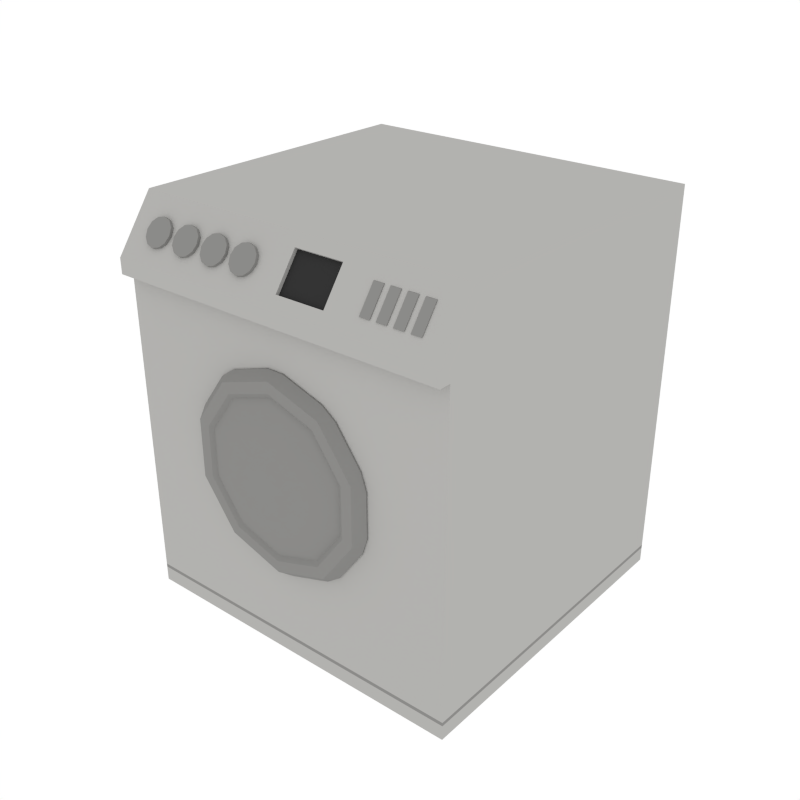 # Source: washingMachine.blend  (saved by Blender 2.90.8; exported with 4.5.12 LTS)
import bpy
from mathutils import Matrix  # noqa: F401  (used for matrix-valued properties, if any)

bpy.ops.wm.read_factory_settings(use_empty=True)
scene = bpy.context.scene
scene.name = 'Scene'

# ---- collections
col_collection_1 = bpy.data.collections.new('Collection 1'); scene.collection.children.link(col_collection_1)

# ---- materials (node trees are filled in below, after node groups)
mat_white = bpy.data.materials.new('White')
mat_white.alpha_threshold = 0.0
mat_white.diffuse_color = (0.448, 0.4433, 0.4294, 1.0)
mat_white.roughness = 0.5
mat_black = bpy.data.materials.new('Black')
mat_black.alpha_threshold = 0.0
mat_black.diffuse_color = (0.03522, 0.03522, 0.03522, 1.0)
mat_black.roughness = 0.5
mat_grey = bpy.data.materials.new('Grey')
mat_grey.alpha_threshold = 0.0
mat_grey.diffuse_color = (0.2598, 0.2571, 0.2492, 1.0)
mat_grey.roughness = 0.5
mat_glass = bpy.data.materials.new('Glass')
mat_glass.alpha_threshold = 0.0
mat_glass.diffuse_color = (0.2598, 0.2571, 0.2492, 1.0)
mat_glass.roughness = 0.5

# ---- node groups
ng_auto_smooth = bpy.data.node_groups.new('Auto Smooth', 'GeometryNodeTree')
_s = ng_auto_smooth.interface.new_socket(name='Geometry', in_out='OUTPUT', socket_type='NodeSocketGeometry')
_s = ng_auto_smooth.interface.new_socket(name='Geometry', in_out='INPUT', socket_type='NodeSocketGeometry')
_s = ng_auto_smooth.interface.new_socket(name='Angle', in_out='INPUT', socket_type='NodeSocketFloat')
_s.subtype = 'ANGLE'
_s.min_value = 0.0
_s.max_value = 3.142
ng_auto_smooth.is_modifier = True
_N = ng_auto_smooth.nodes; _L = ng_auto_smooth.links
n0 = _N.new('NodeGroupOutput'); n0.name = 'Group Output'; n0.location = (480, -100)
n1 = _N.new('NodeGroupInput'); n1.name = 'Group Input'; n1.location = (-420, -300)
n2 = _N.new('NodeGroupInput'); n2.name = 'Group Input.001'; n2.location = (-60, -100)
n3 = _N.new('GeometryNodeSetShadeSmooth'); n3.name = 'Set Shade Smooth'; n3.location = (120, -100)
n3.domain = 'EDGE'
n4 = _N.new('GeometryNodeSetShadeSmooth'); n4.name = 'Set Shade Smooth.001'; n4.location = (300, -100)
n5 = _N.new('GeometryNodeInputMeshEdgeAngle'); n5.name = 'Edge Angle'; n5.location = (-420, -220)
n6 = _N.new('GeometryNodeInputEdgeSmooth'); n6.name = 'Is Edge Smooth'; n6.location = (-60, -160)
n7 = _N.new('GeometryNodeInputShadeSmooth'); n7.name = 'Is Face Smooth'; n7.location = (-240, -340)
n8 = _N.new('FunctionNodeBooleanMath'); n8.name = 'Boolean Math'; n8.location = (-60, -220)
n9 = _N.new('FunctionNodeCompare'); n9.name = 'Compare'; n9.location = (-240, -180)
n9.operation = 'LESS_EQUAL'
_L.new(n5.outputs[0], n9.inputs[0])
_L.new(n4.outputs[0], n0.inputs[0])
_L.new(n1.outputs[1], n9.inputs[1])
_L.new(n9.outputs[0], n8.inputs[0])
_L.new(n7.outputs[0], n8.inputs[1])
_L.new(n2.outputs[0], n3.inputs[0])
_L.new(n6.outputs[0], n3.inputs[1])
_L.new(n3.outputs[0], n4.inputs[0])
_L.new(n8.outputs[0], n3.inputs[2])
n0.is_active_output = True

# ---- material node trees

# ---- world
world_world = bpy.data.worlds.new('World'); scene.world = world_world
world_world.color = (1.0, 1.0, 1.0)
world_world.use_sun_shadow = False
world_world.sun_shadow_jitter_overblur = 0.0
world_world.cycles.sampling_method = 'NONE'
world_world.cycles.sample_map_resolution = 256

# ---- meshes
me_cube_019 = bpy.data.meshes.new('Cube.019')
me_cube_019.from_pydata([(0.5586, -0.5466, 1.412), (0.5586, -0.608, 1.327), (0.5586, -0.6268, 1.327), (0.5586, -0.5653, 1.412), (0.5212, -0.608, 1.327), (0.5212, -0.5466, 1.412), (0.5212, -0.6268, 1.327), (0.5212, -0.5653, 1.412), (0.4988, -0.5466, 1.412), (0.4988, -0.608, 1.327), (0.4988, -0.6268, 1.327), (0.4988, -0.5653, 1.412), (0.4614, -0.608, 1.327), (0.4614, -0.5466, 1.412), (0.4614, -0.6268, 1.327), (0.4614, -0.5653, 1.412), (0.4389, -0.5466, 1.412), (0.4389, -0.608, 1.327), (0.4389, -0.6268, 1.327), (0.4389, -0.5653, 1.412), (0.4015, -0.608, 1.327), (0.4015, -0.5466, 1.412), (0.4015, -0.6268, 1.327), (0.4015, -0.5653, 1.412), (0.3791, -0.5466, 1.412), (0.3791, -0.608, 1.327), (0.3791, -0.6268, 1.327), (0.3791, -0.5653, 1.412), (0.3417, -0.608, 1.327), (0.3417, -0.5466, 1.412), (0.3417, -0.6268, 1.327), (0.3417, -0.5653, 1.412), (-0.646, -0.6177, 0.0), (-0.646, 0.6177, 0.0), (-0.646, 0.6177, 1.47), (0.646, -0.6177, 0.0), (0.646, 0.6177, 0.0), (0.646, 0.6177, 1.47), (-0.646, -0.6177, 0.06834), (-0.646, -0.6177, 1.219), (-0.646, 0.6177, 1.219), (-0.646, 0.6177, 0.06834), (0.646, 0.6177, 1.219), (0.646, 0.6177, 0.06834), (0.646, -0.6177, 1.219), (0.646, -0.6177, 0.06834), (-0.646, -0.6177, 1.275), (-0.646, -0.4768, 1.47), (0.646, -0.4768, 1.47), (0.646, -0.6177, 1.275), (0.646, -0.6607, 1.219), (-0.646, -0.6607, 1.219), (0.646, -0.6607, 1.275), (0.646, -0.5198, 1.47), (-0.646, -0.5198, 1.47), (-0.646, -0.6607, 1.275), (0.2166, -0.6328, 1.313), (0.2166, -0.5477, 1.431), (0.03073, -0.5477, 1.431), (0.03073, -0.6328, 1.313), (0.2166, -0.6216, 1.305), (0.2166, -0.5365, 1.423), (0.03073, -0.5365, 1.423), (0.03073, -0.6216, 1.305), (-0.646, 0.6177, 0.05497), (0.646, 0.6177, 0.05497), (0.646, -0.6177, 0.05497), (-0.646, -0.6177, 0.05497), (0.0, -0.6177, 0.3364), (-0.2107, -0.6177, 0.4049), (-0.341, -0.6177, 0.5842), (-0.341, -0.6177, 0.8057), (-0.2107, -0.6177, 0.985), (0.0, -0.6177, 1.053), (0.2107, -0.6177, 0.985), (0.341, -0.6177, 0.8057), (0.341, -0.6177, 0.5842), (0.2107, -0.6177, 0.4049)], [], [(1, 0, 3, 2), (4, 6, 7, 5), (0, 5, 7, 3), (3, 7, 6, 2), (2, 6, 4, 1), (1, 4, 5, 0), (9, 8, 11, 10), (12, 14, 15, 13), (8, 13, 15, 11), (11, 15, 14, 10), (10, 14, 12, 9), (9, 12, 13, 8), (17, 16, 19, 18), (20, 22, 23, 21), (16, 21, 23, 19), (19, 23, 22, 18), (18, 22, 20, 17), (17, 20, 21, 16), (25, 24, 27, 26), (28, 30, 31, 29), (24, 29, 31, 27), (27, 31, 30, 26), (26, 30, 28, 25), (25, 28, 29, 24), (37, 34, 47, 48), (40, 34, 37, 42), (39, 46, 47, 34, 40), (33, 36, 35, 32), (42, 37, 48, 49, 44), (66, 45, 38, 67), (45, 44, 75, 76, 77, 68, 69, 70, 38), (65, 43, 45, 66), (43, 42, 44, 45), (64, 41, 43, 65), (41, 40, 42, 43), (67, 38, 41, 64), (38, 39, 40, 41), (44, 49, 52, 50), (39, 44, 50, 51), (53, 54, 58, 57), (50, 52, 55, 51), (47, 46, 55, 54), (49, 48, 53, 52), (46, 39, 51, 55), (48, 47, 54, 53), (57, 58, 62, 61), (54, 55, 59, 58), (52, 53, 57, 56), (55, 52, 56, 59), (61, 62, 63, 60), (58, 59, 63, 62), (56, 57, 61, 60), (59, 56, 60, 63), (32, 67, 64, 33), (33, 64, 65, 36), (36, 65, 66, 35), (35, 66, 67, 32), (38, 70, 71, 72, 73, 74, 75, 44, 39)])
me_cube_019.polygons.foreach_set('use_smooth', [True] * 58)
me_cube_019.polygons.foreach_set('material_index', [2, 2, 2, 2, 2, 2, 2, 2, 2, 2, 2, 2, 2, 2, 2, 2, 2, 2, 2, 2, 2, 2, 2, 2, 0, 0, 0, 2, 0, 2, 0, 2, 0, 2, 0, 2, 0, 0, 0, 0, 0, 0, 0, 0, 0, 0, 0, 0, 0, 1, 0, 0, 0, 0, 0, 0, 0, 0])
me_cube_019.materials.append(mat_white)
me_cube_019.materials.append(mat_black)
me_cube_019.materials.append(mat_grey)
me_cube_019.use_remesh_preserve_volume = False
me_cube_019.use_remesh_preserve_attributes = False
me_cube_019.use_mirror_vertex_groups = False
me_cube_019.update()
me_cube_002 = bpy.data.meshes.new('Cube.002')
me_cube_002.from_pydata([(0.532, -0.0339, -0.2436), (0.355, -0.0339, -0.3011), (0.6414, -0.0339, -0.09305), (0.6414, -0.0339, 0.09305), (0.532, -0.0339, 0.2436), (0.355, -0.0339, 0.3011), (0.178, -0.0339, 0.2436), (0.06866, -0.0339, 0.09305), (0.06866, -0.0339, -0.09305), (0.178, -0.0339, -0.2436), (0.1878, -0.02364, -0.2302), (0.355, -0.02364, -0.2845), (0.08445, -0.02364, -0.08791), (0.08445, -0.02364, 0.08791), (0.1878, -0.02364, 0.2302), (0.355, -0.02364, 0.2845), (0.5223, -0.02364, 0.2302), (0.6256, -0.02364, 0.08791), (0.6256, -0.02364, -0.08791), (0.5223, -0.02364, -0.2302), (0.2349, -0.05666, -0.1653), (0.355, -0.05666, -0.2043), (0.1607, -0.05666, -0.06314), (0.1607, -0.05666, 0.06314), (0.2349, -0.05666, 0.1653), (0.355, -0.05666, 0.2043), (0.4751, -0.05666, 0.1653), (0.5494, -0.05666, 0.06314), (0.5494, -0.05666, -0.06314), (0.4751, -0.05666, -0.1653), (0.2889, -0.08218, -0.091), (0.355, -0.08218, -0.1125), (0.2481, -0.08218, -0.03476), (0.2481, -0.08218, 0.03476), (0.2889, -0.08218, 0.091), (0.355, -0.08218, 0.1125), (0.4211, -0.08218, 0.091), (0.462, -0.08218, 0.03476), (0.462, -0.08218, -0.03476), (0.4211, -0.08218, -0.091), (0.355, -0.03383, -0.3421), (0.3226, 0.0, -0.3628), (0.3874, 0.0, -0.3628), (0.3874, 0.1076, -0.348), (0.3226, 0.1076, -0.348), (0.542, 0.0, -0.3125), (0.5945, 0.0, -0.2744), (0.5561, -0.03383, -0.2768), (0.5858, 0.1076, -0.2625), (0.5333, 0.1076, -0.3006), (0.69, 0.0, -0.1429), (0.7101, 0.0, -0.08127), (0.6804, -0.03383, -0.1057), (0.696, 0.1076, -0.0767), (0.676, 0.1076, -0.1384), (0.7101, 0.0, 0.08127), (0.69, 0.0, 0.1429), (0.6804, -0.03383, 0.1057), (0.676, 0.1076, 0.1384), (0.696, 0.1076, 0.0767), (0.5945, 0.0, 0.2744), (0.542, 0.0, 0.3125), (0.5561, -0.03383, 0.2768), (0.5333, 0.1076, 0.3006), (0.5858, 0.1076, 0.2625), (0.3874, 0.0, 0.3628), (0.3226, 0.0, 0.3628), (0.355, -0.03383, 0.3421), (0.3226, 0.1076, 0.348), (0.3874, 0.1076, 0.348), (0.168, 0.0, 0.3125), (0.1156, 0.0, 0.2744), (0.1539, -0.03383, 0.2768), (0.1243, 0.1076, 0.2625), (0.1767, 0.1076, 0.3006), (0.02003, 0.0, 0.1429), (0.0, 0.0, 0.08127), (0.02964, -0.03383, 0.1057), (0.01407, 0.1076, 0.0767), (0.0341, 0.1076, 0.1384), (0.0, 0.0, -0.08127), (0.02003, 0.0, -0.1429), (0.02964, -0.03383, -0.1057), (0.0341, 0.1076, -0.1384), (0.01407, 0.1076, -0.0767), (0.1156, 0.0, -0.2744), (0.168, 0.0, -0.3125), (0.1539, -0.03383, -0.2768), (0.1767, 0.1076, -0.3006), (0.1243, 0.1076, -0.2625), (0.3822, 0.1076, -0.2917), (0.3279, 0.1076, -0.2917), (0.5485, 0.1076, -0.22), (0.5045, 0.1076, -0.252), (0.6409, 0.1076, -0.0643), (0.6241, 0.1076, -0.116), (0.6241, 0.1076, 0.116), (0.6409, 0.1076, 0.0643), (0.5045, 0.1076, 0.252), (0.5485, 0.1076, 0.22), (0.3279, 0.1076, 0.2917), (0.3822, 0.1076, 0.2917), (0.1616, 0.1076, 0.22), (0.2055, 0.1076, 0.252), (0.06919, 0.1076, 0.0643), (0.08599, 0.1076, 0.116), (0.08599, 0.1076, -0.116), (0.06919, 0.1076, -0.0643), (0.2055, 0.1076, -0.252), (0.1616, 0.1076, -0.22), (0.3822, -0.00735, -0.2917), (0.3279, -0.00735, -0.2917), (0.5485, -0.00735, -0.22), (0.5045, -0.00735, -0.252), (0.6409, -0.00735, -0.0643), (0.6241, -0.00735, -0.116), (0.6241, -0.00735, 0.116), (0.6409, -0.00735, 0.0643), (0.5045, -0.00735, 0.252), (0.5485, -0.00735, 0.22), (0.3279, -0.00735, 0.2917), (0.3822, -0.00735, 0.2917), (0.1616, -0.00735, 0.22), (0.2055, -0.00735, 0.252), (0.06919, -0.00735, 0.0643), (0.08599, -0.00735, 0.116), (0.08599, -0.00735, -0.116), (0.06919, -0.00735, -0.0643), (0.2055, -0.00735, -0.252), (0.1616, -0.00735, -0.22)], [], [(9, 1, 11, 10), (86, 88, 44, 41), (7, 8, 12, 13), (66, 68, 74, 70), (47, 52, 2, 0), (3, 4, 16, 17), (76, 78, 84, 80), (52, 57, 3, 2), (0, 2, 18, 19), (57, 62, 4, 3), (6, 7, 13, 14), (51, 53, 59, 55), (62, 67, 5, 4), (4, 5, 15, 16), (61, 63, 69, 65), (67, 72, 6, 5), (2, 3, 17, 18), (42, 43, 49, 45), (72, 77, 7, 6), (1, 0, 19, 11), (71, 73, 79, 75), (77, 82, 8, 7), (8, 9, 10, 12), (81, 83, 89, 85), (82, 87, 9, 8), (5, 6, 14, 15), (13, 12, 22, 23), (87, 40, 1, 9), (56, 58, 64, 60), (27, 26, 36, 37), (11, 19, 29, 21), (17, 16, 26, 27), (14, 13, 23, 24), (10, 11, 21, 20), (18, 17, 27, 28), (15, 14, 24, 25), (12, 10, 20, 22), (19, 18, 28, 29), (16, 15, 25, 26), (31, 39, 38, 37, 36, 35, 34, 33, 32, 30), (24, 23, 33, 34), (20, 21, 31, 30), (28, 27, 37, 38), (25, 24, 34, 35), (22, 20, 30, 32), (29, 28, 38, 39), (26, 25, 35, 36), (23, 22, 32, 33), (21, 29, 39, 31), (46, 48, 54, 50), (40, 41, 42), (45, 46, 47), (50, 51, 52), (55, 56, 57), (60, 61, 62), (65, 66, 67), (70, 71, 72), (75, 76, 77), (80, 81, 82), (85, 86, 87), (42, 45, 47, 40), (41, 44, 43, 42), (48, 46, 45, 49), (46, 50, 52, 47), (53, 51, 50, 54), (51, 55, 57, 52), (58, 56, 55, 59), (56, 60, 62, 57), (63, 61, 60, 64), (61, 65, 67, 62), (68, 66, 65, 69), (66, 70, 72, 67), (73, 71, 70, 74), (71, 75, 77, 72), (78, 76, 75, 79), (76, 80, 82, 77), (83, 81, 80, 84), (81, 85, 87, 82), (88, 86, 85, 89), (86, 41, 40, 87), (40, 47, 0, 1), (43, 44, 91, 90), (83, 84, 107, 106), (54, 48, 92, 95), (74, 68, 100, 103), (48, 49, 93, 92), (59, 53, 94, 97), (63, 64, 99, 98), (78, 79, 105, 104), (79, 73, 102, 105), (64, 58, 96, 99), (58, 59, 97, 96), (49, 43, 90, 93), (84, 78, 104, 107), (73, 74, 103, 102), (88, 89, 109, 108), (44, 88, 108, 91), (69, 63, 98, 101), (89, 83, 106, 109), (53, 54, 95, 94), (68, 69, 101, 100), (104, 105, 125, 124), (90, 91, 111, 110), (101, 98, 118, 121), (106, 107, 127, 126), (92, 93, 113, 112), (103, 100, 120, 123), (108, 109, 129, 128), (94, 95, 115, 114), (105, 102, 122, 125), (93, 90, 110, 113), (96, 97, 117, 116), (107, 104, 124, 127), (91, 108, 128, 111), (98, 99, 119, 118), (109, 106, 126, 129), (95, 92, 112, 115), (100, 101, 121, 120), (97, 94, 114, 117), (102, 103, 123, 122), (99, 96, 116, 119), (111, 128, 129, 126, 127, 124, 125, 122, 123, 120, 121, 118, 119, 116, 117, 114, 115, 112, 113, 110)])
me_cube_002.polygons.foreach_set('use_smooth', [True] * 122)
me_cube_002.polygons.foreach_set('material_index', [0, 0, 0, 0, 0, 0, 0, 0, 0, 0, 0, 0, 0, 0, 0, 0, 0, 0, 0, 0, 0, 0, 0, 0, 0, 0, 1, 0, 0, 1, 1, 1, 1, 1, 1, 1, 1, 1, 1, 1, 1, 1, 1, 1, 1, 1, 1, 1, 1, 0, 0, 0, 0, 0, 0, 0, 0, 0, 0, 0, 0, 0, 0, 0, 0, 0, 0, 0, 0, 0, 0, 0, 0, 0, 0, 0, 0, 0, 0, 0, 0, 0, 0, 0, 0, 0, 0, 0, 0, 0, 0, 0, 0, 0, 0, 0, 0, 0, 0, 0, 0, 0, 0, 0, 0, 0, 0, 0, 0, 0, 0, 0, 0, 0, 0, 0, 0, 0, 0, 0, 0, 1])
me_cube_002.materials.append(mat_grey)
me_cube_002.materials.append(mat_glass)
me_cube_002.use_remesh_preserve_volume = False
me_cube_002.use_remesh_preserve_attributes = False
me_cube_002.use_mirror_vertex_groups = False
me_cube_002.update()
me_cylinder = bpy.data.meshes.new('Cylinder')
me_cylinder.from_pydata([(0.0, 1.0, -1.0), (0.0, 1.0, 1.0), (0.5, 0.866, -1.0), (0.5, 0.866, 1.0), (0.866, 0.5, -1.0), (0.866, 0.5, 1.0), (1.0, -4.371e-08, -1.0), (1.0, -4.371e-08, 1.0), (0.866, -0.5, -1.0), (0.866, -0.5, 1.0), (0.5, -0.866, -1.0), (0.5, -0.866, 1.0), (1.51e-07, -1.0, -1.0), (1.51e-07, -1.0, 1.0), (-0.5, -0.866, -1.0), (-0.5, -0.866, 1.0), (-0.866, -0.5, -1.0), (-0.866, -0.5, 1.0), (-1.0, -4.649e-07, -1.0), (-1.0, -4.649e-07, 1.0), (-0.866, 0.5, -1.0), (-0.866, 0.5, 1.0), (-0.5, 0.866, -1.0), (-0.5, 0.866, 1.0)], [], [(0, 1, 3, 2), (2, 3, 5, 4), (4, 5, 7, 6), (6, 7, 9, 8), (8, 9, 11, 10), (10, 11, 13, 12), (12, 13, 15, 14), (14, 15, 17, 16), (16, 17, 19, 18), (18, 19, 21, 20), (3, 1, 23, 21, 19, 17, 15, 13, 11, 9, 7, 5), (20, 21, 23, 22), (22, 23, 1, 0)])
me_cylinder.polygons.foreach_set('use_smooth', [True] * 13)
_uv = me_cylinder.uv_layers.new(name='UVMap')
_uv.uv.foreach_set('vector', [1.0, 0.5, 1.0, 1.0, 0.9167, 1.0, 0.9167, 0.5, 0.9167, 0.5, 0.9167, 1.0, 0.8333, 1.0, 0.8333, 0.5, 0.8333, 0.5, 0.8333, 1.0, 0.75, 1.0, 0.75, 0.5, 0.75, 0.5, 0.75, 1.0, 0.6667, 1.0, 0.6667, 0.5, 0.6667, 0.5, 0.6667, 1.0, 0.5833, 1.0, 0.5833, 0.5, 0.5833, 0.5, 0.5833, 1.0, 0.5, 1.0, 0.5, 0.5, 0.5, 0.5, 0.5, 1.0, 0.4167, 1.0, 0.4167, 0.5, 0.4167, 0.5, 0.4167, 1.0, 0.3333, 1.0, 0.3333, 0.5, 0.3333, 0.5, 0.3333, 1.0, 0.25, 1.0, 0.25, 0.5, 0.25, 0.5, 0.25, 1.0, 0.1667, 1.0, 0.1667, 0.5, 0.37, 0.4578, 0.25, 0.49, 0.13, 0.4578, 0.04215, 0.37, 0.01, 0.25, 0.04215, 0.13, 0.13, 0.04215, 0.25, 0.01, 0.37, 0.04215, 0.4578, 0.13, 0.49, 0.25, 0.4578, 0.37, 0.1667, 0.5, 0.1667, 1.0, 0.08333, 1.0, 0.08333, 0.5, 0.08333, 0.5, 0.08333, 1.0, 7.451e-08, 1.0, 7.451e-08, 0.5])
me_cylinder.materials.append(mat_grey)
me_cylinder.use_remesh_fix_poles = True
me_cylinder.use_remesh_preserve_attributes = False
me_cylinder.use_mirror_vertex_groups = False
me_cylinder.update()

# ---- objects
ob_machine = bpy.data.objects.new('machine', me_cube_019)
ob_door = bpy.data.objects.new('door', me_cube_002)
ob_buttons = bpy.data.objects.new('buttons', me_cylinder)

# ---- transforms, parenting, visibility, modifiers, constraints
ob_machine.location = (0.0, 0.0, 0.0)
ob_machine.lineart.crease_threshold = 0.0
_m = ob_machine.modifiers.new('Auto Smooth', 'NODES')
_m.node_group = ng_auto_smooth
_gi = [s.identifier for s in ng_auto_smooth.interface.items_tree if s.item_type == 'SOCKET' and s.in_out == 'INPUT']
_m[_gi[1]] = 0.5236  # Angle
ob_door.location = (-0.355, -0.6239, 0.695)
ob_door.lineart.crease_threshold = 0.0
_m = ob_door.modifiers.new('Auto Smooth', 'NODES')
_m.node_group = ng_auto_smooth
_gi = [s.identifier for s in ng_auto_smooth.interface.items_tree if s.item_type == 'SOCKET' and s.in_out == 'INPUT']
_m[_gi[1]] = 0.5236  # Angle
ob_buttons.location = (-0.1322, -0.5784, 1.356)
ob_buttons.rotation_euler = (0.9599, -0.0, 0.0)
ob_buttons.scale = (0.05276, 0.05276, 0.03093)
ob_buttons.lineart.crease_threshold = 0.0
_m = ob_buttons.modifiers.new('EdgeSplit', 'EDGE_SPLIT')
_m.split_angle = 0.5952
_m = ob_buttons.modifiers.new('Array', 'ARRAY')
_m.count = 4
_m.constant_offset_displace = (0.0, 0.0, 0.0)
_m.relative_offset_displace = (-1.2, 0.0, 0.0)

# ---- collection membership
col_collection_1.objects.link(ob_machine)
col_collection_1.objects.link(ob_door)
col_collection_1.objects.link(ob_buttons)

# ---- scene / render settings (as saved in the file)
scene.frame_start = 1; scene.frame_end = 250; scene.frame_set(0)
scene.render.engine = 'CYCLES'
scene.render.resolution_x = 1000
scene.render.resolution_y = 1000
scene.render.dither_intensity = 0.0
scene.cycles.samples = 200
scene.cycles.sampling_pattern = 'TABULATED_SOBOL'
scene.cycles.light_sampling_threshold = 0.0
scene.cycles.use_adaptive_sampling = False
scene.cycles.use_light_tree = False
scene.cycles.caustics_reflective = False
scene.cycles.caustics_refractive = False
scene.cycles.blur_glossy = 0.0
scene.cycles.max_bounces = 2
scene.cycles.pixel_filter_type = 'GAUSSIAN'
scene.cycles.sample_clamp_indirect = 0.0
scene.view_settings.view_transform = 'Standard'
bpy.context.view_layer.update()

# ---- added for rendering (the .blend has no active camera): camera
cam_auto = bpy.data.cameras.new('AutoCamera')
cam_auto.lens = 50.0
cam_auto.sensor_width = 36.0
cam_auto.clip_end = 1000.0
ob_auto_camera = bpy.data.objects.new('AutoCamera', cam_auto)
scene.collection.objects.link(ob_auto_camera)
ob_auto_camera.location = (2.1861, -2.66752, 2.48398)
ob_auto_camera.rotation_euler = (1.09748, -7.21219e-08, 0.694738)
scene.camera = ob_auto_camera
bpy.context.view_layer.update()
